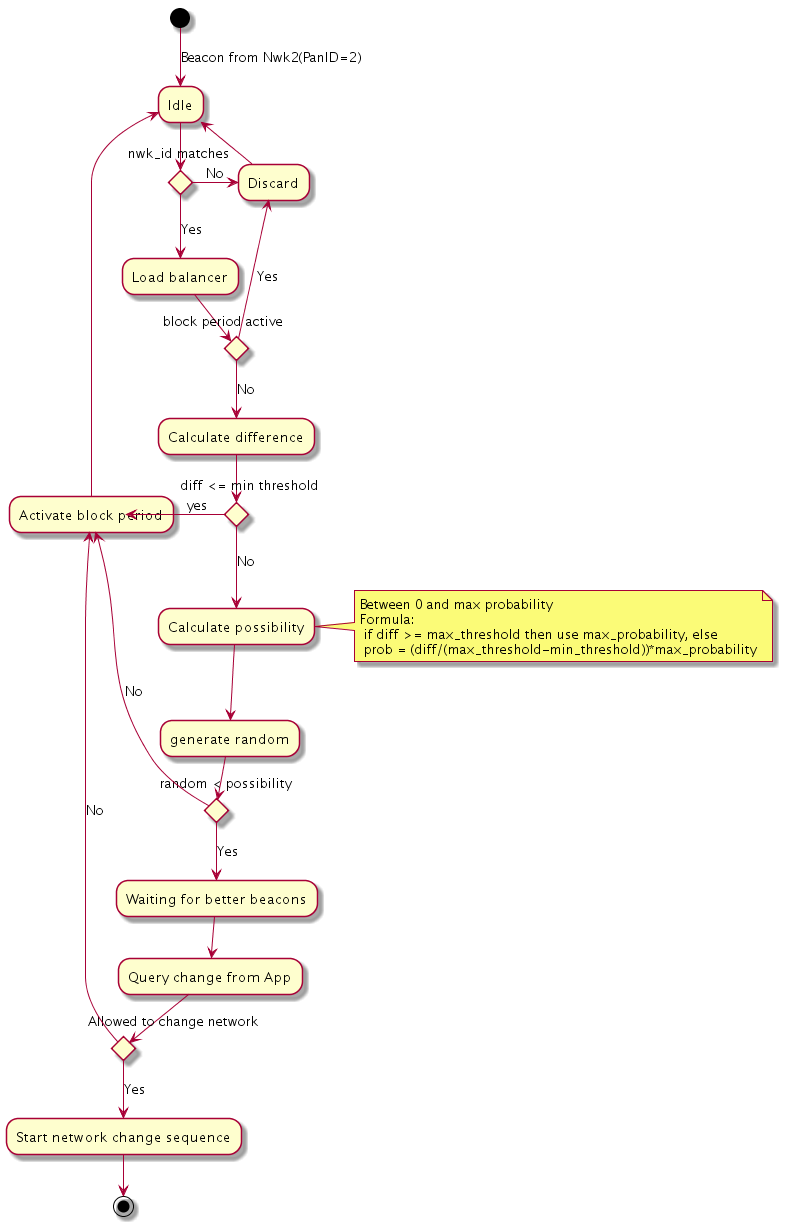

The diagram above was rendered by PlantUML. Its source (embedded in the PNG):
@startuml

(*) -down-> [Beacon from Nwk2(PanID=2)] "Idle" as idle
idle -down-> if "nwk_id matches" then
  -->[Yes] "Load balancer" as lb
else
  -right->[No] "Discard" as dis
  -up-> idle

lb -down-> if "block period active" then
  -->[Yes] dis
else
   -->[No] "Calculate difference" as cd

cd --> if "diff <= min threshold" then
  -left->[yes] "Activate block period" as abp
  -up->idle
else
  -->[No] "Calculate possibility" as cp
note right: Between 0 and max probability\nFormula:\n if diff >= max_threshold then use max_probability, else \n prob = (diff/(max_threshold-min_threshold))*max_probability
  -down-> "generate random" as gr

gr --> if "random < possibility" then
  -->[Yes] "Waiting for better beacons"
  --> "Query change from App" as query
else
  -up->[No] abp

query -down-> if "Allowed to change network" then
  -->[Yes] "Start network change sequence"
  --> (*)
else
  -up->[No] abp

@enduml